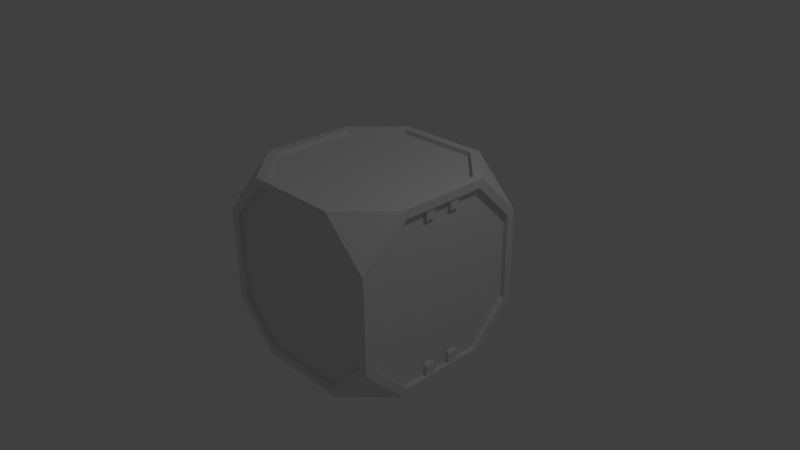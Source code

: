 # Source: cargopod.blend  (saved by Blender 2.66.0; exported with 4.5.12 LTS)
import bpy
from mathutils import Matrix  # noqa: F401  (used for matrix-valued properties, if any)

bpy.ops.wm.read_factory_settings(use_empty=True)
scene = bpy.context.scene
scene.name = 'Scene'

# ---- collections
col_collection_1 = bpy.data.collections.new('Collection 1'); scene.collection.children.link(col_collection_1)

# ---- materials (node trees are filled in below, after node groups)
mat_cargo = bpy.data.materials.new('cargo')
mat_cargo.alpha_threshold = 0.0
mat_cargo.use_transparent_shadow = False
mat_cargo.roughness = 0.5
mat_cargo.line_color = (0.0, 0.0, 0.0, 1.0)

# ---- material node trees

# ---- world
world_world = bpy.data.worlds.new('World'); scene.world = world_world
world_world.color = (0.05088, 0.05088, 0.05088)
world_world.use_sun_shadow = False
world_world.sun_shadow_jitter_overblur = 0.0
world_world.cycles.sampling_method = 'MANUAL'
world_world.cycles.sample_map_resolution = 256

# ---- cameras
cam_camera = bpy.data.cameras.new('Camera')
cam_camera.clip_end = 100.0
cam_camera.lens = 35.0
cam_camera.sensor_width = 32.0
cam_camera.sensor_height = 18.0
cam_camera.ortho_scale = 7.314
cam_camera.dof.focus_distance = 0.0
cam_camera.dof.aperture_fstop = 128.0

# ---- lights
light_lamp = bpy.data.lights.new('Lamp', 'POINT')
light_lamp.transmission_factor = 0.0
light_lamp.cutoff_distance = 30.0
light_lamp.energy = 100.0
light_lamp.shadow_buffer_clip_start = 1.001
light_lamp.shadow_soft_size = 0.1
light_lamp.shadow_maximum_resolution = 0.006
light_lamp.use_absolute_resolution = True
light_lamp.cycles.use_multiple_importance_sampling = False

# ---- meshes
me_cube_007 = bpy.data.meshes.new('Cube.007')
me_cube_007.from_pydata([(-8.72, -1.863, 7.061), (-8.72, -0.9017, 7.061), (-8.349, -0.9017, 6.784), (-8.349, -1.863, 6.784), (-8.72, -1.863, 8.159), (-8.72, -0.9017, 8.159), (-8.349, -0.9017, 8.159), (-8.349, -1.863, 8.159), (-8.72, 0.9017, 7.061), (-8.72, 1.863, 7.061), (-8.349, 1.863, 6.784), (-8.349, 0.9017, 6.784), (-8.72, 0.9017, 8.159), (-8.72, 1.863, 8.159), (-8.349, 1.863, 8.159), (-8.349, 0.9017, 8.159), (-8.72, 1.863, -7.061), (-8.72, 0.9017, -7.061), (-8.349, 0.9017, -6.784), (-8.349, 1.863, -6.784), (-8.72, 1.863, -8.159), (-8.72, 0.9017, -8.159), (-8.349, 0.9017, -8.159), (-8.349, 1.863, -8.159), (-8.72, -0.9017, -7.061), (-8.72, -1.863, -7.061), (-8.349, -1.863, -6.784), (-8.349, -0.9017, -6.784), (-8.72, -0.9017, -8.159), (-8.72, -1.863, -8.159), (-8.349, -1.863, -8.159), (-8.349, -0.9017, -8.159)], [], [(4, 5, 1, 0), (5, 6, 2, 1), (7, 4, 0, 3), (0, 1, 2, 3), (12, 13, 9, 8), (13, 14, 10, 9), (15, 12, 8, 11), (8, 9, 10, 11), (20, 21, 17, 16), (21, 22, 18, 17), (23, 20, 16, 19), (16, 17, 18, 19), (28, 29, 25, 24), (29, 30, 26, 25), (31, 28, 24, 27), (24, 25, 26, 27)])
_uv = me_cube_007.uv_layers.new(name='UVMap')
_uv.uv.foreach_set('vector', [0.3521, 0.2881, 0.3057, 0.2881, 0.3057, 0.2048, 0.3521, 0.2048, 0.3057, 0.2881, 0.3057, 0.2881, 0.3057, 0.1915, 0.3057, 0.2048, 0.3521, 0.2881, 0.3521, 0.2881, 0.3521, 0.2048, 0.3521, 0.1915, 0.3521, 0.2048, 0.3057, 0.2048, 0.3057, 0.1915, 0.3521, 0.1915, 0.3521, 0.2881, 0.3057, 0.2881, 0.3057, 0.2048, 0.3521, 0.2048, 0.3057, 0.2881, 0.3057, 0.2881, 0.3057, 0.1915, 0.3057, 0.2048, 0.3521, 0.2881, 0.3521, 0.2881, 0.3521, 0.2048, 0.3521, 0.1915, 0.3521, 0.2048, 0.3057, 0.2048, 0.3057, 0.1915, 0.3521, 0.1915, 0.3521, 0.2881, 0.3057, 0.2881, 0.3057, 0.2048, 0.3521, 0.2048, 0.3057, 0.2881, 0.3057, 0.2881, 0.3057, 0.1915, 0.3057, 0.2048, 0.3521, 0.2881, 0.3521, 0.2881, 0.3521, 0.2048, 0.3521, 0.1915, 0.3521, 0.2048, 0.3057, 0.2048, 0.3057, 0.1915, 0.3521, 0.1915, 0.3521, 0.2881, 0.3057, 0.2881, 0.3057, 0.2048, 0.3521, 0.2048, 0.3057, 0.2881, 0.3057, 0.2881, 0.3057, 0.1915, 0.3057, 0.2048, 0.3521, 0.2881, 0.3521, 0.2881, 0.3521, 0.2048, 0.3521, 0.1915, 0.3521, 0.2048, 0.3057, 0.2048, 0.3057, 0.1915, 0.3521, 0.1915])
me_cube_007.use_remesh_preserve_volume = False
me_cube_007.use_remesh_preserve_attributes = False
me_cube_007.use_mirror_vertex_groups = False
me_cube_007.update()
me_cube_004 = bpy.data.meshes.new('Cube.004')
me_cube_004.from_pydata([(-8.72, -1.863, 7.061), (-8.72, -0.9017, 7.061), (-8.349, -0.9017, 6.784), (-8.349, -1.863, 6.784), (-8.72, -1.863, 8.159), (-8.72, -0.9017, 8.159), (-8.349, -0.9017, 8.159), (-8.349, -1.863, 8.159), (-8.72, 0.9017, 7.061), (-8.72, 1.863, 7.061), (-8.349, 1.863, 6.784), (-8.349, 0.9017, 6.784), (-8.72, 0.9017, 8.159), (-8.72, 1.863, 8.159), (-8.349, 1.863, 8.159), (-8.349, 0.9017, 8.159), (-8.72, 1.863, -7.061), (-8.72, 0.9017, -7.061), (-8.349, 0.9017, -6.784), (-8.349, 1.863, -6.784), (-8.72, 1.863, -8.159), (-8.72, 0.9017, -8.159), (-8.349, 0.9017, -8.159), (-8.349, 1.863, -8.159), (-8.72, -0.9017, -7.061), (-8.72, -1.863, -7.061), (-8.349, -1.863, -6.784), (-8.349, -0.9017, -6.784), (-8.72, -0.9017, -8.159), (-8.72, -1.863, -8.159), (-8.349, -1.863, -8.159), (-8.349, -0.9017, -8.159)], [], [(4, 5, 1, 0), (5, 6, 2, 1), (7, 4, 0, 3), (0, 1, 2, 3), (12, 13, 9, 8), (13, 14, 10, 9), (15, 12, 8, 11), (8, 9, 10, 11), (20, 21, 17, 16), (21, 22, 18, 17), (23, 20, 16, 19), (16, 17, 18, 19), (28, 29, 25, 24), (29, 30, 26, 25), (31, 28, 24, 27), (24, 25, 26, 27)])
_uv = me_cube_004.uv_layers.new(name='UVMap')
_uv.uv.foreach_set('vector', [0.3521, 0.2881, 0.3057, 0.2881, 0.3057, 0.2048, 0.3521, 0.2048, 0.3057, 0.2881, 0.3057, 0.2881, 0.3057, 0.1915, 0.3057, 0.2048, 0.3521, 0.2881, 0.3521, 0.2881, 0.3521, 0.2048, 0.3521, 0.1915, 0.3521, 0.2048, 0.3057, 0.2048, 0.3057, 0.1915, 0.3521, 0.1915, 0.3521, 0.2881, 0.3057, 0.2881, 0.3057, 0.2048, 0.3521, 0.2048, 0.3057, 0.2881, 0.3057, 0.2881, 0.3057, 0.1915, 0.3057, 0.2048, 0.3521, 0.2881, 0.3521, 0.2881, 0.3521, 0.2048, 0.3521, 0.1915, 0.3521, 0.2048, 0.3057, 0.2048, 0.3057, 0.1915, 0.3521, 0.1915, 0.3521, 0.2881, 0.3057, 0.2881, 0.3057, 0.2048, 0.3521, 0.2048, 0.3057, 0.2881, 0.3057, 0.2881, 0.3057, 0.1915, 0.3057, 0.2048, 0.3521, 0.2881, 0.3521, 0.2881, 0.3521, 0.2048, 0.3521, 0.1915, 0.3521, 0.2048, 0.3057, 0.2048, 0.3057, 0.1915, 0.3521, 0.1915, 0.3521, 0.2881, 0.3057, 0.2881, 0.3057, 0.2048, 0.3521, 0.2048, 0.3057, 0.2881, 0.3057, 0.2881, 0.3057, 0.1915, 0.3057, 0.2048, 0.3521, 0.2881, 0.3521, 0.2881, 0.3521, 0.2048, 0.3521, 0.1915, 0.3521, 0.2048, 0.3057, 0.2048, 0.3057, 0.1915, 0.3521, 0.1915])
me_cube_004.use_remesh_preserve_volume = False
me_cube_004.use_remesh_preserve_attributes = False
me_cube_004.use_mirror_vertex_groups = False
me_cube_004.update()
me_cube_001 = bpy.data.meshes.new('Cube.001')
me_cube_001.from_pydata([(-0.645, -1.25, -1.25), (-1.25, -1.25, -0.645), (-1.25, -0.645, -1.25), (-0.645, 1.25, -1.25), (-1.25, 0.645, -1.25), (-1.25, 1.25, -0.645), (1.25, 0.645, -1.25), (0.645, 1.25, -1.25), (1.25, 1.25, -0.645), (0.645, -1.25, -1.25), (1.25, -0.645, -1.25), (1.25, -1.25, -0.645), (-1.25, -0.645, 1.25), (-1.25, -1.25, 0.645), (-0.645, -1.25, 1.25), (-0.645, 1.25, 1.25), (-1.25, 1.25, 0.645), (-1.25, 0.645, 1.25), (1.25, 0.645, 1.25), (1.25, 1.25, 0.645), (0.645, 1.25, 1.25), (0.645, -1.25, 1.25), (1.25, -1.25, 0.645), (1.25, -0.645, 1.25), (-1.25, -1.135, -0.5972), (-1.25, -0.5972, -1.135), (-1.25, 0.5972, -1.135), (-1.25, 1.135, -0.5972), (1.25, 1.135, -0.5972), (1.25, 0.5972, -1.135), (1.25, -0.5972, -1.135), (1.25, -1.135, -0.5972), (-1.25, -0.5972, 1.135), (-1.25, -1.135, 0.5972), (-1.25, 1.135, 0.5972), (-1.25, 0.5972, 1.135), (1.25, 0.5972, 1.135), (1.25, 1.135, 0.5972), (1.25, -1.135, 0.5972), (1.25, -0.5972, 1.135), (-0.5972, -1.25, -1.135), (-1.135, -1.25, -0.5972), (-1.135, 1.25, -0.5972), (-0.5972, 1.25, -1.135), (0.5972, 1.25, -1.135), (1.135, 1.25, -0.5972), (1.135, -1.25, -0.5972), (0.5972, -1.25, -1.135), (-1.135, -1.25, 0.5972), (-0.5972, -1.25, 1.135), (-0.5972, 1.25, 1.135), (-1.135, 1.25, 0.5972), (1.135, 1.25, 0.5972), (0.5972, 1.25, 1.135), (0.5972, -1.25, 1.135), (1.135, -1.25, 0.5972), (-1.135, -0.5972, -1.25), (-0.5972, -1.135, -1.25), (-0.5972, 1.135, -1.25), (-1.135, 0.5972, -1.25), (1.135, 0.5972, -1.25), (0.5972, 1.135, -1.25), (0.5972, -1.135, -1.25), (1.135, -0.5972, -1.25), (-0.5972, -1.135, 1.25), (-1.135, -0.5972, 1.25), (-1.135, 0.5972, 1.25), (-0.5972, 1.135, 1.25), (0.5972, 1.135, 1.25), (1.135, 0.5972, 1.25), (1.135, -0.5972, 1.25), (0.5972, -1.135, 1.25), (-1.135, 1.188, -0.5972), (-0.5972, 1.188, -1.135), (0.5972, 1.188, -1.135), (1.135, 1.188, -0.5972), (-0.5972, 1.188, 1.135), (-1.135, 1.188, 0.5972), (1.135, 1.188, 0.5972), (0.5972, 1.188, 1.135), (-1.188, -1.135, -0.5972), (-1.188, -0.5972, -1.135), (-1.188, 0.5972, -1.135), (-1.188, 1.135, -0.5972), (-1.188, -0.5972, 1.135), (-1.188, -1.135, 0.5972), (-1.188, 1.135, 0.5972), (-1.188, 0.5972, 1.135), (-0.5972, -1.135, 1.188), (-1.135, -0.5972, 1.188), (-1.135, 0.5972, 1.188), (-0.5972, 1.135, 1.188), (0.5972, 1.135, 1.188), (1.135, 0.5972, 1.188), (1.135, -0.5972, 1.188), (0.5972, -1.135, 1.188), (-0.5972, -1.188, -1.135), (-1.135, -1.188, -0.5972), (1.135, -1.188, -0.5972), (0.5972, -1.188, -1.135), (-1.135, -1.188, 0.5972), (-0.5972, -1.188, 1.135), (0.5972, -1.188, 1.135), (1.135, -1.188, 0.5972), (1.188, 1.135, -0.5972), (1.188, 0.5972, -1.135), (1.188, -0.5972, -1.135), (1.188, -1.135, -0.5972), (1.188, 0.5972, 1.135), (1.188, 1.135, 0.5972), (1.188, -1.135, 0.5972), (1.188, -0.5972, 1.135), (-1.135, -0.5972, -1.188), (-0.5972, -1.135, -1.188), (-0.5972, 1.135, -1.188), (-1.135, 0.5972, -1.188), (1.135, 0.5972, -1.188), (0.5972, 1.135, -1.188), (0.5972, -1.135, -1.188), (1.135, -0.5972, -1.188)], [], [(40, 47, 99, 96), (28, 37, 109, 104), (65, 64, 88, 89), (45, 44, 74, 75), (25, 24, 80, 81), (0, 1, 2), (3, 4, 5), (6, 7, 8), (9, 10, 11), (12, 13, 14), (15, 16, 17), (18, 19, 20), (21, 22, 23), (59, 58, 114, 115), (24, 25, 2, 1), (26, 27, 5, 4), (28, 29, 6, 8), (30, 31, 11, 10), (32, 33, 13, 12), (34, 35, 17, 16), (36, 37, 19, 18), (38, 39, 23, 22), (25, 26, 4, 2), (29, 30, 10, 6), (35, 32, 12, 17), (27, 34, 16, 5), (33, 24, 1, 13), (31, 38, 22, 11), (37, 28, 8, 19), (39, 36, 18, 23), (40, 41, 1, 0), (42, 43, 3, 5), (44, 45, 8, 7), (46, 47, 9, 11), (48, 49, 14, 13), (50, 51, 16, 15), (52, 53, 20, 19), (54, 55, 22, 21), (43, 44, 7, 3), (47, 40, 0, 9), (51, 42, 5, 16), (41, 48, 13, 1), (49, 54, 21, 14), (55, 46, 11, 22), (53, 50, 15, 20), (45, 52, 19, 8), (56, 57, 0, 2), (58, 59, 4, 3), (60, 61, 7, 6), (62, 63, 10, 9), (64, 65, 12, 14), (66, 67, 15, 17), (68, 69, 18, 20), (70, 71, 21, 23), (59, 56, 2, 4), (61, 58, 3, 7), (63, 60, 6, 10), (57, 62, 9, 0), (65, 66, 17, 12), (71, 64, 14, 21), (67, 68, 20, 15), (69, 70, 23, 18), (77, 76, 79, 78, 75, 74, 73, 72), (51, 50, 76, 77), (52, 45, 75, 78), (44, 43, 73, 74), (43, 42, 72, 73), (50, 53, 79, 76), (42, 51, 77, 72), (53, 52, 78, 79), (85, 84, 87, 86, 83, 82, 81, 80), (32, 35, 87, 84), (24, 33, 85, 80), (35, 34, 86, 87), (26, 25, 81, 82), (27, 26, 82, 83), (34, 27, 83, 86), (33, 32, 84, 85), (95, 94, 93, 92, 91, 90, 89, 88), (68, 67, 91, 92), (71, 70, 94, 95), (64, 71, 95, 88), (69, 68, 92, 93), (66, 65, 89, 90), (67, 66, 90, 91), (70, 69, 93, 94), (103, 102, 101, 100, 97, 96, 99, 98), (54, 49, 101, 102), (48, 41, 97, 100), (49, 48, 100, 101), (55, 54, 102, 103), (41, 40, 96, 97), (47, 46, 98, 99), (46, 55, 103, 98), (109, 108, 111, 110, 107, 106, 105, 104), (39, 38, 110, 111), (31, 30, 106, 107), (38, 31, 107, 110), (37, 36, 108, 109), (30, 29, 105, 106), (29, 28, 104, 105), (36, 39, 111, 108), (113, 112, 115, 114, 117, 116, 119, 118), (62, 57, 113, 118), (57, 56, 112, 113), (60, 63, 119, 116), (63, 62, 118, 119), (58, 61, 117, 114), (61, 60, 116, 117), (56, 59, 115, 112)])
me_cube_001.polygons.foreach_set('use_smooth', [True] * 110)
_uv = me_cube_001.uv_layers.new(name='UVMap')
_uv.uv.foreach_set('vector', [0.411, 0.8562, 0.5754, 0.9481, 0.5647, 0.9694, 0.4057, 0.8808, 0.4101, 0.8555, 0.5744, 0.9474, 0.5637, 0.9687, 0.4047, 0.88, 0.9002, 0.7491, 0.7395, 0.7465, 0.739, 0.7255, 0.8997, 0.7281, 0.4376, 0.8095, 0.3389, 0.6475, 0.3628, 0.6399, 0.4535, 0.7923, 0.2862, 0.6474, 0.1953, 0.8139, 0.1767, 0.797, 0.2634, 0.6423, 0.4179, 0.8304, 0.2142, 0.8327, 0.3141, 0.6552, 0.8144, 0.9312, 0.7265, 0.773, 0.9075, 0.7759, 0.2133, 0.8321, 0.3131, 0.6545, 0.417, 0.8297, 0.7265, 0.7726, 0.9074, 0.7755, 0.8144, 0.9308, 0.9099, 0.7737, 0.8169, 0.929, 0.729, 0.7708, 0.416, 0.8304, 0.2123, 0.8328, 0.3121, 0.6552, 0.7271, 0.7713, 0.9081, 0.7743, 0.815, 0.9295, 0.2124, 0.8334, 0.3122, 0.6558, 0.4161, 0.831, 0.7101, 0.7937, 0.7882, 0.9342, 0.7702, 0.9452, 0.6921, 0.8046, 0.1953, 0.8139, 0.2862, 0.6474, 0.3141, 0.6552, 0.2142, 0.8327, 0.737, 0.7487, 0.8978, 0.7513, 0.9075, 0.7759, 0.7265, 0.773, 0.4101, 0.8555, 0.2205, 0.86, 0.2133, 0.8321, 0.417, 0.8297, 0.9232, 0.7968, 0.8406, 0.9347, 0.8144, 0.9308, 0.9074, 0.7755, 0.9257, 0.795, 0.8431, 0.9329, 0.8169, 0.929, 0.9099, 0.7737, 0.1934, 0.8139, 0.2843, 0.6475, 0.3121, 0.6552, 0.2123, 0.8328, 0.7376, 0.7471, 0.8983, 0.7497, 0.9081, 0.7743, 0.7271, 0.7713, 0.338, 0.6488, 0.4367, 0.8108, 0.4161, 0.831, 0.3122, 0.6558, 0.2862, 0.6474, 0.2879, 0.4627, 0.3149, 0.4514, 0.3141, 0.6552, 0.2205, 0.86, 0.05968, 0.951, 0.03638, 0.9333, 0.2133, 0.8321, 0.2843, 0.6475, 0.2859, 0.4627, 0.3129, 0.4514, 0.3121, 0.6552, 0.03162, 0.9103, 0.1934, 0.8139, 0.2123, 0.8328, 0.03542, 0.934, 0.03352, 0.9103, 0.1953, 0.8139, 0.2142, 0.8327, 0.03732, 0.934, 0.3354, 0.4605, 0.338, 0.6488, 0.3122, 0.6558, 0.313, 0.452, 0.5744, 0.9474, 0.4101, 0.8555, 0.417, 0.8297, 0.593, 0.9323, 0.4367, 0.8108, 0.5958, 0.9046, 0.5921, 0.9336, 0.4161, 0.831, 0.411, 0.8562, 0.2214, 0.8607, 0.2142, 0.8327, 0.4179, 0.8304, 0.9232, 0.7972, 0.8406, 0.935, 0.8144, 0.9312, 0.9075, 0.7759, 0.3389, 0.6475, 0.4376, 0.8095, 0.417, 0.8297, 0.3131, 0.6545, 0.7881, 0.9338, 0.71, 0.7933, 0.7265, 0.7726, 0.8144, 0.9308, 0.7906, 0.932, 0.7125, 0.7915, 0.729, 0.7708, 0.8169, 0.929, 0.4091, 0.8562, 0.2195, 0.8607, 0.2123, 0.8328, 0.416, 0.8304, 0.9238, 0.7955, 0.8412, 0.9334, 0.815, 0.9295, 0.9081, 0.7743, 0.1935, 0.8145, 0.2844, 0.6481, 0.3122, 0.6558, 0.2124, 0.8334, 0.3363, 0.4592, 0.3389, 0.6475, 0.3131, 0.6545, 0.3139, 0.4507, 0.5754, 0.9481, 0.411, 0.8562, 0.4179, 0.8304, 0.594, 0.933, 0.2195, 0.8607, 0.05872, 0.9517, 0.03542, 0.934, 0.2123, 0.8328, 0.2214, 0.8607, 0.06062, 0.9517, 0.03732, 0.934, 0.2142, 0.8327, 0.03168, 0.9109, 0.1935, 0.8145, 0.2124, 0.8334, 0.03548, 0.9346, 0.2844, 0.6481, 0.286, 0.4633, 0.313, 0.452, 0.3122, 0.6558, 0.5735, 0.9482, 0.4091, 0.8562, 0.416, 0.8304, 0.5921, 0.933, 0.4376, 0.8095, 0.5967, 0.9033, 0.593, 0.9323, 0.417, 0.8297, 0.3398, 0.6482, 0.4385, 0.8102, 0.4179, 0.8304, 0.3141, 0.6552, 0.7882, 0.9342, 0.7101, 0.7937, 0.7265, 0.773, 0.8144, 0.9312, 0.1944, 0.8132, 0.2853, 0.6467, 0.3131, 0.6545, 0.2133, 0.8321, 0.737, 0.7483, 0.8977, 0.7509, 0.9074, 0.7755, 0.7265, 0.7726, 0.7395, 0.7465, 0.9002, 0.7491, 0.9099, 0.7737, 0.729, 0.7708, 0.3379, 0.6483, 0.4366, 0.8102, 0.416, 0.8304, 0.3121, 0.6552, 0.7888, 0.9326, 0.7107, 0.7921, 0.7271, 0.7713, 0.815, 0.9295, 0.4092, 0.8568, 0.2196, 0.8613, 0.2124, 0.8334, 0.4161, 0.831, 0.3373, 0.4599, 0.3398, 0.6482, 0.3141, 0.6552, 0.3149, 0.4514, 0.2853, 0.6467, 0.2869, 0.462, 0.3139, 0.4507, 0.3131, 0.6545, 0.03258, 0.9096, 0.1944, 0.8132, 0.2133, 0.8321, 0.03638, 0.9333, 0.4385, 0.8102, 0.5977, 0.904, 0.594, 0.933, 0.4179, 0.8304, 0.3353, 0.46, 0.3379, 0.6483, 0.3121, 0.6552, 0.3129, 0.4514, 0.2196, 0.8613, 0.05878, 0.9523, 0.03548, 0.9346, 0.2124, 0.8334, 0.4366, 0.8102, 0.5958, 0.904, 0.5921, 0.933, 0.416, 0.8304, 0.5735, 0.9487, 0.4092, 0.8568, 0.4161, 0.831, 0.5921, 0.9336, 0.4463, 0.45, 0.5663, 0.5699, 0.833, 0.5699, 0.953, 0.45, 0.953, 0.1833, 0.833, 0.06331, 0.5663, 0.06331, 0.4463, 0.1833, 0.2195, 0.8607, 0.4091, 0.8562, 0.4038, 0.8808, 0.2265, 0.8831, 0.5967, 0.9033, 0.4376, 0.8095, 0.4535, 0.7923, 0.6066, 0.8849, 0.3389, 0.6475, 0.3363, 0.4592, 0.3601, 0.4579, 0.3628, 0.6399, 0.8406, 0.935, 0.9232, 0.7972, 0.9417, 0.8073, 0.8591, 0.9452, 0.4091, 0.8562, 0.5735, 0.9482, 0.5628, 0.9694, 0.4038, 0.8808, 0.05872, 0.9517, 0.2195, 0.8607, 0.2265, 0.8831, 0.06966, 0.9694, 0.8412, 0.9334, 0.9238, 0.7955, 0.9423, 0.8056, 0.8597, 0.9435, 0.953, 0.45, 0.833, 0.5699, 0.5663, 0.5699, 0.4463, 0.45, 0.4463, 0.1833, 0.5663, 0.06331, 0.833, 0.06331, 0.953, 0.1833, 0.2859, 0.4627, 0.2843, 0.6475, 0.2614, 0.6423, 0.2651, 0.4634, 0.1953, 0.8139, 0.03352, 0.9103, 0.02049, 0.8904, 0.1767, 0.797, 0.2843, 0.6475, 0.1934, 0.8139, 0.1748, 0.797, 0.2614, 0.6423, 0.2879, 0.4627, 0.2862, 0.6474, 0.2634, 0.6423, 0.2671, 0.4633, 0.8978, 0.7513, 0.737, 0.7487, 0.7365, 0.7277, 0.8973, 0.7303, 0.1934, 0.8139, 0.03162, 0.9103, 0.01859, 0.8904, 0.1748, 0.797, 0.8431, 0.9329, 0.9257, 0.795, 0.9442, 0.8051, 0.8616, 0.943, 0.833, 0.5699, 0.953, 0.45, 0.953, 0.1833, 0.833, 0.06331, 0.5663, 0.06331, 0.4463, 0.1833, 0.4463, 0.45, 0.5663, 0.5699, 0.5958, 0.904, 0.4366, 0.8102, 0.4525, 0.793, 0.6056, 0.8857, 0.2196, 0.8613, 0.4092, 0.8568, 0.4038, 0.8814, 0.2265, 0.8837, 0.05878, 0.9523, 0.2196, 0.8613, 0.2265, 0.8837, 0.06972, 0.97, 0.7107, 0.7921, 0.7888, 0.9326, 0.7708, 0.9435, 0.6927, 0.803, 0.3379, 0.6483, 0.3353, 0.46, 0.3591, 0.4586, 0.3618, 0.6406, 0.4366, 0.8102, 0.3379, 0.6483, 0.3618, 0.6406, 0.4525, 0.793, 0.4092, 0.8568, 0.5735, 0.9487, 0.5628, 0.97, 0.4038, 0.8814, 0.953, 0.45, 0.833, 0.5699, 0.5663, 0.5699, 0.4463, 0.45, 0.4463, 0.1833, 0.5663, 0.06331, 0.833, 0.06331, 0.953, 0.1833, 0.1935, 0.8145, 0.03168, 0.9109, 0.01865, 0.891, 0.1749, 0.7976, 0.06062, 0.9517, 0.2214, 0.8607, 0.2284, 0.8831, 0.07156, 0.9694, 0.7125, 0.7915, 0.7906, 0.932, 0.7726, 0.943, 0.6946, 0.8024, 0.2844, 0.6481, 0.1935, 0.8145, 0.1749, 0.7976, 0.2615, 0.6429, 0.2214, 0.8607, 0.411, 0.8562, 0.4057, 0.8808, 0.2284, 0.8831, 0.71, 0.7933, 0.7881, 0.9338, 0.7701, 0.9448, 0.692, 0.8043, 0.286, 0.4633, 0.2844, 0.6481, 0.2615, 0.6429, 0.2652, 0.464, 0.4463, 0.45, 0.5663, 0.5699, 0.833, 0.5699, 0.953, 0.45, 0.953, 0.1833, 0.833, 0.06331, 0.5663, 0.06331, 0.4463, 0.1833, 0.4367, 0.8108, 0.338, 0.6488, 0.3619, 0.6412, 0.4526, 0.7936, 0.8406, 0.9347, 0.9232, 0.7968, 0.9417, 0.8069, 0.859, 0.9448, 0.338, 0.6488, 0.3354, 0.4605, 0.3591, 0.4592, 0.3619, 0.6412, 0.8983, 0.7497, 0.7376, 0.7471, 0.7371, 0.726, 0.8979, 0.7286, 0.05968, 0.951, 0.2205, 0.86, 0.2274, 0.8824, 0.07062, 0.9687, 0.2205, 0.86, 0.4101, 0.8555, 0.4047, 0.88, 0.2274, 0.8824, 0.5958, 0.9046, 0.4367, 0.8108, 0.4526, 0.7936, 0.6057, 0.8863, 0.5663, 0.5699, 0.4463, 0.45, 0.4463, 0.1833, 0.5663, 0.06331, 0.833, 0.06331, 0.953, 0.1833, 0.953, 0.45, 0.833, 0.5699, 0.5977, 0.904, 0.4385, 0.8102, 0.4544, 0.793, 0.6075, 0.8856, 0.4385, 0.8102, 0.3398, 0.6482, 0.3638, 0.6406, 0.4544, 0.793, 0.1944, 0.8132, 0.03258, 0.9096, 0.01955, 0.8897, 0.1758, 0.7963, 0.8977, 0.7509, 0.737, 0.7483, 0.7365, 0.7273, 0.8972, 0.7299, 0.2869, 0.462, 0.2853, 0.6467, 0.2624, 0.6416, 0.2661, 0.4626, 0.2853, 0.6467, 0.1944, 0.8132, 0.1758, 0.7963, 0.2624, 0.6416, 0.3398, 0.6482, 0.3373, 0.4599, 0.3611, 0.4586, 0.3638, 0.6406])
me_cube_001.materials.append(mat_cargo)
me_cube_001.use_remesh_preserve_volume = False
me_cube_001.use_remesh_preserve_attributes = False
me_cube_001.use_mirror_vertex_groups = False
me_cube_001.update()

# ---- objects
ob_clamp_000 = bpy.data.objects.new('clamp.000', me_cube_007)
ob_clamp_001 = bpy.data.objects.new('clamp.001', me_cube_004)
ob_cube = bpy.data.objects.new('Cube', me_cube_001)
ob_lamp = bpy.data.objects.new('Lamp', light_lamp)
ob_camera = bpy.data.objects.new('Camera', cam_camera)

# ---- transforms, parenting, visibility, modifiers, constraints
ob_clamp_000.location = (0.0, 0.0, 0.0)
ob_clamp_000.rotation_euler = (3.142, 0.0, -3.142)
ob_clamp_000.scale = (0.141, 0.141, 0.141)
ob_clamp_000.lineart.crease_threshold = 0.0
ob_clamp_001.location = (0.0, 0.0, 0.0)
ob_clamp_001.rotation_euler = (3.142, 0.0, 0.0)
ob_clamp_001.scale = (0.141, 0.141, 0.141)
ob_clamp_001.lineart.crease_threshold = 0.0
ob_cube.location = (0.0, 0.0, 0.0)
ob_cube.lineart.crease_threshold = 0.0
_m = ob_cube.modifiers.new('EdgeSplit', 'EDGE_SPLIT')
ob_lamp.location = (4.076, 1.005, 5.904)
ob_lamp.rotation_euler = (0.6503, 0.05522, 1.866)
ob_lamp.lock_rotations_4d = False
ob_lamp.empty_display_type = 'ARROWS'
ob_lamp.color = (0.0, 0.0, 0.0, 0.0)
ob_lamp.lineart.crease_threshold = 0.0
ob_camera.location = (7.481, -6.508, 5.344)
ob_camera.rotation_euler = (1.109, 0.01082, 0.8149)
ob_camera.lock_rotations_4d = False
ob_camera.empty_display_type = 'ARROWS'
ob_camera.color = (0.0, 0.0, 0.0, 0.0)
ob_camera.display_type = 'WIRE'
ob_camera.lineart.crease_threshold = 0.0

# ---- collection membership
col_collection_1.objects.link(ob_clamp_000)
col_collection_1.objects.link(ob_clamp_001)
col_collection_1.objects.link(ob_cube)
col_collection_1.objects.link(ob_lamp)
col_collection_1.objects.link(ob_camera)

# ---- scene / render settings (as saved in the file)
scene.camera = ob_camera
scene.frame_start = 1; scene.frame_end = 250; scene.frame_set(1)
scene.render.engine = 'BLENDER_EEVEE_NEXT'
scene.render.image_settings.color_mode = 'RGB'
scene.render.image_settings.compression = 90
scene.render.resolution_percentage = 50
scene.render.dither_intensity = 0.0
scene.render.bake_margin = 2
scene.cycles.use_denoising = False
scene.cycles.samples = 10
scene.cycles.sampling_pattern = 'TABULATED_SOBOL'
scene.cycles.light_sampling_threshold = 0.0
scene.cycles.use_adaptive_sampling = False
scene.cycles.use_light_tree = False
scene.cycles.blur_glossy = 0.0
scene.cycles.volume_bounces = 1
scene.cycles.pixel_filter_type = 'GAUSSIAN'
scene.cycles.sample_clamp_indirect = 0.0
scene.view_settings.view_transform = 'Standard'
bpy.context.view_layer.update()
